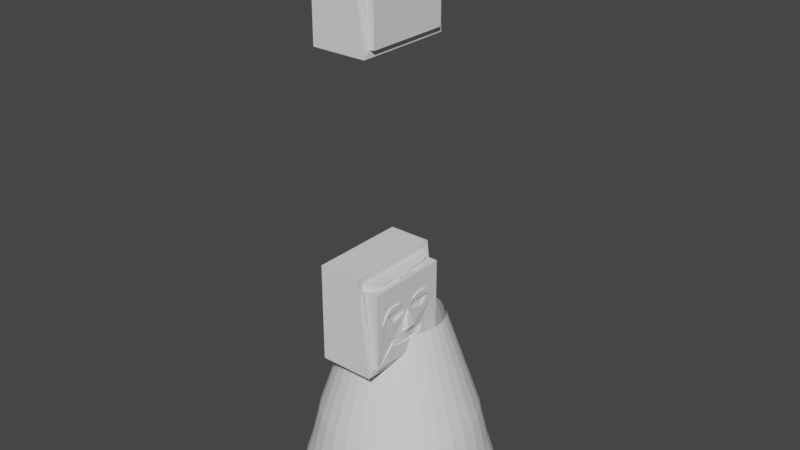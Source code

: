 # Source: babushka.blend  (saved by Blender 2.91.10; exported with 4.5.12 LTS)
import bpy
from mathutils import Matrix  # noqa: F401  (used for matrix-valued properties, if any)

bpy.ops.wm.read_factory_settings(use_empty=True)
scene = bpy.context.scene
scene.name = 'Scene'

# ---- collections
col_collection = bpy.data.collections.new('Collection'); scene.collection.children.link(col_collection)

# ---- world
world_world = bpy.data.worlds.new('World'); scene.world = world_world
world_world.use_nodes = True; world_world.node_tree.nodes.clear()
_N = world_world.node_tree.nodes; _L = world_world.node_tree.links
n0 = _N.new('ShaderNodeOutputWorld'); n0.name = 'World Output'; n0.location = (300, 300)
n1 = _N.new('ShaderNodeBackground'); n1.name = 'Background'; n1.location = (10, 300)
n1.inputs[0].default_value = (0.05088, 0.05088, 0.05088, 1.0)
_L.new(n1.outputs[0], n0.inputs[0])
n0.is_active_output = True
world_world.color = (0.05088, 0.05088, 0.05088)
world_world.use_sun_shadow = False
world_world.sun_shadow_jitter_overblur = 0.0

# ---- meshes
me_cone = bpy.data.meshes.new('Cone')
me_cone.from_pydata([(1.574e-08, 0.8347, -1.041), (0.1628, 0.8186, -1.041), (0.3194, 0.7712, -1.041), (0.4637, 0.694, -1.041), (0.5902, 0.5902, -1.041), (0.694, 0.4637, -1.041), (0.7712, 0.3194, -1.041), (0.8186, 0.1628, -1.041), (0.8347, 1.197e-07, -1.041), (0.8186, -0.1628, -1.041), (0.7712, -0.3194, -1.041), (0.694, -0.4637, -1.041), (0.5902, -0.5902, -1.041), (0.4637, -0.694, -1.041), (0.3194, -0.7712, -1.041), (0.1628, -0.8186, -1.041), (-2.562e-07, -0.8347, -1.041), (-0.1628, -0.8186, -1.041), (-0.3194, -0.7712, -1.041), (-0.4637, -0.694, -1.041), (-0.5902, -0.5902, -1.041), (-0.694, -0.4637, -1.041), (-0.7712, -0.3194, -1.041), (-0.8186, -0.1628, -1.041), (-0.8347, 8.626e-07, -1.041), (-0.8186, 0.1628, -1.041), (-0.7712, 0.3194, -1.041), (-0.694, 0.4637, -1.041), (-0.5902, 0.5902, -1.041), (-0.4637, 0.694, -1.041), (-0.3194, 0.7712, -1.041), (-0.1628, 0.8186, -1.041), (2.447e-08, 0.8829, -1.254), (0.1722, 0.8659, -1.254), (0.3379, 0.8157, -1.254), (0.4905, 0.7341, -1.254), (0.6243, 0.6243, -1.254), (0.7341, 0.4905, -1.254), (0.8157, 0.3379, -1.254), (0.8659, 0.1722, -1.254), (0.8829, 1.062e-07, -1.254), (0.8659, -0.1722, -1.254), (0.8157, -0.3379, -1.254), (0.7341, -0.4905, -1.254), (0.6243, -0.6243, -1.254), (0.4905, -0.7341, -1.254), (0.3379, -0.8157, -1.254), (0.1722, -0.8659, -1.254), (-2.632e-07, -0.8829, -1.254), (-0.1722, -0.8659, -1.254), (-0.3379, -0.8157, -1.254), (-0.4905, -0.7341, -1.254), (-0.6243, -0.6243, -1.254), (-0.7341, -0.4905, -1.254), (-0.8157, -0.3379, -1.254), (-0.8659, -0.1722, -1.254), (-0.8829, 8.921e-07, -1.254), (-0.8659, 0.1722, -1.254), (-0.8157, 0.3379, -1.254), (-0.7341, 0.4905, -1.254), (-0.6243, 0.6243, -1.254), (-0.4905, 0.7341, -1.254), (-0.3379, 0.8157, -1.254), (-0.1722, 0.8659, -1.254), (3.564e-08, 0.9301, -1.457), (0.1814, 0.9122, -1.457), (0.3559, 0.8593, -1.457), (0.5167, 0.7733, -1.457), (0.6577, 0.6577, -1.457), (0.7733, 0.5167, -1.457), (0.8593, 0.3559, -1.457), (0.9122, 0.1814, -1.457), (0.9301, 9.424e-08, -1.457), (0.9122, -0.1814, -1.457), (0.8593, -0.3559, -1.457), (0.7733, -0.5167, -1.457), (0.6577, -0.6577, -1.457), (0.5167, -0.7733, -1.457), (0.3559, -0.8593, -1.457), (0.1814, -0.9122, -1.457), (-2.674e-07, -0.9301, -1.457), (-0.1814, -0.9122, -1.457), (-0.3559, -0.8593, -1.457), (-0.5167, -0.7733, -1.457), (-0.6577, -0.6577, -1.457), (-0.7733, -0.5167, -1.457), (-0.8593, -0.3559, -1.457), (-0.9122, -0.1814, -1.457), (-0.9301, 9.221e-07, -1.457), (-0.9122, 0.1815, -1.457), (-0.8593, 0.3559, -1.457), (-0.7733, 0.5167, -1.457), (-0.6577, 0.6577, -1.457), (-0.5167, 0.7733, -1.457), (-0.3559, 0.8593, -1.457), (-0.1814, 0.9122, -1.457), (3.536e-08, 1.002, -1.696), (0.1956, 0.9832, -1.696), (0.3836, 0.9261, -1.696), (0.5569, 0.8335, -1.696), (0.7088, 0.7088, -1.696), (0.8335, 0.5569, -1.696), (0.9261, 0.3836, -1.696), (0.9832, 0.1956, -1.696), (1.002, 6.893e-08, -1.696), (0.9832, -0.1956, -1.696), (0.9261, -0.3836, -1.696), (0.8335, -0.5569, -1.696), (0.7088, -0.7088, -1.696), (0.5569, -0.8335, -1.696), (0.3836, -0.9261, -1.696), (0.1956, -0.9832, -1.696), (-2.913e-07, -1.002, -1.696), (-0.1956, -0.9832, -1.696), (-0.3836, -0.9261, -1.696), (-0.5569, -0.8335, -1.696), (-0.7088, -0.7088, -1.696), (-0.8335, -0.5569, -1.696), (-0.9261, -0.3836, -1.696), (-0.9832, -0.1956, -1.696), (-1.002, 9.612e-07, -1.696), (-0.9832, 0.1956, -1.696), (-0.9261, 0.3836, -1.696), (-0.8335, 0.5569, -1.696), (-0.7088, 0.7088, -1.696), (-0.5569, 0.8335, -1.696), (-0.3836, 0.9261, -1.696), (-0.1956, 0.9832, -1.696), (5.005e-08, 0.9383, -1.768), (0.183, 0.9202, -1.768), (0.3591, 0.8669, -1.768), (0.5213, 0.7801, -1.768), (0.6635, 0.6635, -1.768), (0.7801, 0.5213, -1.768), (0.8669, 0.3591, -1.768), (0.9202, 0.183, -1.768), (0.9383, 8.549e-08, -1.768), (0.9202, -0.183, -1.768), (0.8669, -0.3591, -1.768), (0.7801, -0.5213, -1.768), (0.6635, -0.6635, -1.768), (0.5213, -0.7801, -1.768), (0.3591, -0.8669, -1.768), (0.183, -0.9202, -1.768), (-2.557e-07, -0.9383, -1.768), (-0.183, -0.9202, -1.768), (-0.3591, -0.8669, -1.768), (-0.5213, -0.7801, -1.768), (-0.6635, -0.6635, -1.768), (-0.7801, -0.5213, -1.768), (-0.8669, -0.3591, -1.768), (-0.9202, -0.183, -1.768), (-0.9383, 9.207e-07, -1.768), (-0.9202, 0.183, -1.768), (-0.8669, 0.3591, -1.768), (-0.7801, 0.5213, -1.768), (-0.6635, 0.6635, -1.768), (-0.5213, 0.7801, -1.768), (-0.3591, 0.8669, -1.768), (-0.183, 0.9202, -1.768), (4.905e-08, 0.8107, -1.859), (0.1582, 0.7951, -1.859), (0.3102, 0.749, -1.859), (0.4504, 0.6741, -1.859), (0.5732, 0.5732, -1.859), (0.6741, 0.4504, -1.859), (0.749, 0.3102, -1.859), (0.7951, 0.1582, -1.859), (0.8107, 1.184e-07, -1.859), (0.7951, -0.1582, -1.859), (0.749, -0.3102, -1.859), (0.6741, -0.4504, -1.859), (0.5732, -0.5732, -1.859), (0.4504, -0.6741, -1.859), (0.3102, -0.749, -1.859), (0.1582, -0.7951, -1.859), (-2.151e-07, -0.8107, -1.859), (-0.1582, -0.7951, -1.859), (-0.3102, -0.749, -1.859), (-0.4504, -0.6741, -1.859), (-0.5732, -0.5732, -1.859), (-0.6741, -0.4504, -1.859), (-0.749, -0.3102, -1.859), (-0.7951, -0.1582, -1.859), (-0.8107, 8.4e-07, -1.859), (-0.7951, 0.1582, -1.859), (-0.749, 0.3102, -1.859), (-0.6741, 0.4504, -1.859), (-0.5732, 0.5732, -1.859), (-0.4504, 0.6741, -1.859), (-0.3102, 0.749, -1.859), (-0.1582, 0.7951, -1.859), (5.231e-08, 0.6134, -1.91), (0.1197, 0.6016, -1.91), (0.2347, 0.5667, -1.91), (0.3408, 0.51, -1.91), (0.4337, 0.4337, -1.91), (0.51, 0.3408, -1.91), (0.5667, 0.2347, -1.91), (0.6016, 0.1197, -1.91), (0.6134, 1.694e-07, -1.91), (0.6016, -0.1197, -1.91), (0.5667, -0.2347, -1.91), (0.51, -0.3408, -1.91), (0.4337, -0.4337, -1.91), (0.3408, -0.51, -1.91), (0.2347, -0.5667, -1.91), (0.1197, -0.6016, -1.91), (-1.475e-07, -0.6134, -1.91), (-0.1197, -0.6016, -1.91), (-0.2347, -0.5667, -1.91), (-0.3408, -0.51, -1.91), (-0.4337, -0.4337, -1.91), (-0.51, -0.3408, -1.91), (-0.5667, -0.2347, -1.91), (-0.6016, -0.1197, -1.91), (-0.6134, 7.154e-07, -1.91), (-0.6016, 0.1197, -1.91), (-0.5667, 0.2347, -1.91), (-0.51, 0.3408, -1.91), (-0.4337, 0.4337, -1.91), (-0.3408, 0.51, -1.91), (-0.2347, 0.5667, -1.91), (-0.1197, 0.6016, -1.91), (0.1729, -0.4173, 0.09655), (0.38, -0.2539, 0.08598), (0.4586, 3.462e-08, 0.0829), (0.3844, 0.2568, 0.07538), (0.1769, 0.4271, 0.07538), (0.08813, -0.443, 0.09655), (0.3231, -0.3231, 0.08605), (0.4482, -0.08916, 0.08596), (0.4253, 0.1762, 0.07939), (0.2568, 0.3844, 0.07538), (0.0, 0.4623, 0.07538), (-1.472e-07, -0.4517, 0.09655), (0.2528, -0.3783, 0.09007), (0.4222, -0.1749, 0.08597), (0.45, 0.0895, 0.08246), (0.3269, 0.3269, 0.07538), (0.09019, 0.4534, 0.07538), (-0.3282, -0.3282, 0.07164), (-0.08834, -0.4441, 0.09439), (-0.1776, 0.4288, 0.07185), (-0.3844, 0.2569, 0.07534), (-0.4605, 4.447e-07, 0.07891), (-0.3873, -0.2588, 0.06832), (-0.1745, -0.4213, 0.08792), (-0.09054, 0.4552, 0.07185), (-0.3271, 0.3271, 0.07471), (-0.4517, 0.08985, 0.07889), (-0.4303, -0.1782, 0.06851), (-0.256, -0.3831, 0.0786), (0.0, 0.4641, 0.07185), (-0.2578, 0.3859, 0.07185), (-0.4256, 0.1763, 0.0786), (-0.4533, -0.09017, 0.07559)], [], [(0, 253, 234, 240, 1), (1, 240, 228, 2), (2, 228, 233, 3), (3, 233, 239, 4), (4, 239, 227, 5), (5, 227, 232, 6), (6, 232, 238, 7), (7, 238, 226, 8), (8, 226, 231, 9), (9, 231, 237, 10), (10, 237, 225, 11), (11, 225, 230, 12), (12, 230, 236, 13), (13, 236, 224, 14), (14, 224, 229, 15), (15, 229, 235, 16), (16, 235, 242, 17), (17, 242, 247, 18), (18, 247, 252, 19), (19, 252, 241, 20), (20, 241, 246, 21), (21, 246, 251, 22), (22, 251, 256, 23), (23, 256, 245, 24), (24, 245, 250, 25), (25, 250, 255, 26), (26, 255, 244, 27), (27, 244, 249, 28), (28, 249, 254, 29), (29, 254, 243, 30), (28, 29, 61, 60), (30, 243, 248, 31), (31, 248, 253, 0), (52, 53, 85, 84), (8, 9, 41, 40), (15, 16, 48, 47), (22, 23, 55, 54), (2, 3, 35, 34), (29, 30, 62, 61), (9, 10, 42, 41), (16, 17, 49, 48), (23, 24, 56, 55), (3, 4, 36, 35), (30, 31, 63, 62), (10, 11, 43, 42), (17, 18, 50, 49), (24, 25, 57, 56), (4, 5, 37, 36), (31, 0, 32, 63), (11, 12, 44, 43), (18, 19, 51, 50), (25, 26, 58, 57), (5, 6, 38, 37), (12, 13, 45, 44), (19, 20, 52, 51), (26, 27, 59, 58), (6, 7, 39, 38), (0, 1, 33, 32), (13, 14, 46, 45), (20, 21, 53, 52), (27, 28, 60, 59), (7, 8, 40, 39), (14, 15, 47, 46), (21, 22, 54, 53), (1, 2, 34, 33), (87, 88, 120, 119), (39, 40, 72, 71), (53, 54, 86, 85), (40, 41, 73, 72), (54, 55, 87, 86), (41, 42, 74, 73), (55, 56, 88, 87), (42, 43, 75, 74), (56, 57, 89, 88), (43, 44, 76, 75), (57, 58, 90, 89), (44, 45, 77, 76), (58, 59, 91, 90), (45, 46, 78, 77), (32, 33, 65, 64), (59, 60, 92, 91), (46, 47, 79, 78), (33, 34, 66, 65), (60, 61, 93, 92), (47, 48, 80, 79), (34, 35, 67, 66), (61, 62, 94, 93), (48, 49, 81, 80), (35, 36, 68, 67), (62, 63, 95, 94), (49, 50, 82, 81), (36, 37, 69, 68), (63, 32, 64, 95), (50, 51, 83, 82), (37, 38, 70, 69), (51, 52, 84, 83), (38, 39, 71, 70), (122, 123, 155, 154), (74, 75, 107, 106), (88, 89, 121, 120), (75, 76, 108, 107), (89, 90, 122, 121), (76, 77, 109, 108), (90, 91, 123, 122), (77, 78, 110, 109), (64, 65, 97, 96), (91, 92, 124, 123), (78, 79, 111, 110), (65, 66, 98, 97), (92, 93, 125, 124), (79, 80, 112, 111), (66, 67, 99, 98), (93, 94, 126, 125), (80, 81, 113, 112), (67, 68, 100, 99), (94, 95, 127, 126), (81, 82, 114, 113), (68, 69, 101, 100), (95, 64, 96, 127), (82, 83, 115, 114), (69, 70, 102, 101), (83, 84, 116, 115), (70, 71, 103, 102), (84, 85, 117, 116), (71, 72, 104, 103), (85, 86, 118, 117), (72, 73, 105, 104), (86, 87, 119, 118), (73, 74, 106, 105), (130, 131, 163, 162), (109, 110, 142, 141), (96, 97, 129, 128), (123, 124, 156, 155), (110, 111, 143, 142), (97, 98, 130, 129), (124, 125, 157, 156), (111, 112, 144, 143), (98, 99, 131, 130), (125, 126, 158, 157), (112, 113, 145, 144), (99, 100, 132, 131), (126, 127, 159, 158), (113, 114, 146, 145), (100, 101, 133, 132), (127, 96, 128, 159), (114, 115, 147, 146), (101, 102, 134, 133), (115, 116, 148, 147), (102, 103, 135, 134), (116, 117, 149, 148), (103, 104, 136, 135), (117, 118, 150, 149), (104, 105, 137, 136), (118, 119, 151, 150), (105, 106, 138, 137), (119, 120, 152, 151), (106, 107, 139, 138), (120, 121, 153, 152), (107, 108, 140, 139), (121, 122, 154, 153), (108, 109, 141, 140), (165, 166, 198, 197), (157, 158, 190, 189), (144, 145, 177, 176), (131, 132, 164, 163), (158, 159, 191, 190), (145, 146, 178, 177), (132, 133, 165, 164), (159, 128, 160, 191), (146, 147, 179, 178), (133, 134, 166, 165), (147, 148, 180, 179), (134, 135, 167, 166), (148, 149, 181, 180), (135, 136, 168, 167), (149, 150, 182, 181), (136, 137, 169, 168), (150, 151, 183, 182), (137, 138, 170, 169), (151, 152, 184, 183), (138, 139, 171, 170), (152, 153, 185, 184), (139, 140, 172, 171), (153, 154, 186, 185), (140, 141, 173, 172), (154, 155, 187, 186), (141, 142, 174, 173), (128, 129, 161, 160), (155, 156, 188, 187), (142, 143, 175, 174), (129, 130, 162, 161), (156, 157, 189, 188), (143, 144, 176, 175), (192, 193, 194, 195, 196, 197, 198, 199, 200, 201, 202, 203, 204, 205, 206, 207, 208, 209, 210, 211, 212, 213, 214, 215, 216, 217, 218, 219, 220, 221, 222, 223), (179, 180, 212, 211), (166, 167, 199, 198), (180, 181, 213, 212), (167, 168, 200, 199), (181, 182, 214, 213), (168, 169, 201, 200), (182, 183, 215, 214), (169, 170, 202, 201), (183, 184, 216, 215), (170, 171, 203, 202), (184, 185, 217, 216), (171, 172, 204, 203), (185, 186, 218, 217), (172, 173, 205, 204), (186, 187, 219, 218), (173, 174, 206, 205), (160, 161, 193, 192), (187, 188, 220, 219), (174, 175, 207, 206), (161, 162, 194, 193), (188, 189, 221, 220), (175, 176, 208, 207), (162, 163, 195, 194), (189, 190, 222, 221), (176, 177, 209, 208), (163, 164, 196, 195), (190, 191, 223, 222), (177, 178, 210, 209), (164, 165, 197, 196), (191, 160, 192, 223), (178, 179, 211, 210)])
_uv = me_cone.uv_layers.new(name='UVMap')
_uv.uv.foreach_set('vector', [0.25, 0.49, 0.25, 0.3614, 0.25, 0.361, 0.2716, 0.3588, 0.2968, 0.4854, 0.2968, 0.4854, 0.2716, 0.3588, 0.2925, 0.3525, 0.3418, 0.4717, 0.3418, 0.4717, 0.2925, 0.3525, 0.3116, 0.3423, 0.3833, 0.4496, 0.3833, 0.4496, 0.3116, 0.3423, 0.3285, 0.3285, 0.4197, 0.4197, 0.4197, 0.4197, 0.3285, 0.3285, 0.3423, 0.3116, 0.4496, 0.3833, 0.4496, 0.3833, 0.3423, 0.3116, 0.3521, 0.2923, 0.4717, 0.3418, 0.4717, 0.3418, 0.3521, 0.2923, 0.358, 0.2715, 0.4854, 0.2968, 0.4854, 0.2968, 0.358, 0.2715, 0.3601, 0.25, 0.49, 0.25, 0.49, 0.25, 0.3601, 0.25, 0.3576, 0.2286, 0.4854, 0.2032, 0.4854, 0.2032, 0.3576, 0.2286, 0.3513, 0.208, 0.4717, 0.1582, 0.4717, 0.1582, 0.3513, 0.208, 0.3412, 0.1891, 0.4496, 0.1167, 0.4496, 0.1167, 0.3412, 0.1891, 0.3276, 0.1724, 0.4197, 0.08029, 0.4197, 0.08029, 0.3276, 0.1724, 0.3107, 0.1592, 0.3833, 0.05045, 0.3833, 0.05045, 0.3107, 0.1592, 0.2915, 0.1498, 0.3418, 0.02827, 0.3418, 0.02827, 0.2915, 0.1498, 0.2712, 0.1437, 0.2968, 0.01461, 0.2968, 0.01461, 0.2712, 0.1437, 0.25, 0.1416, 0.25, 0.01, 0.25, 0.01, 0.25, 0.1416, 0.2288, 0.1434, 0.2032, 0.01461, 0.2032, 0.01461, 0.2288, 0.1434, 0.2081, 0.1489, 0.1582, 0.02827, 0.1582, 0.02827, 0.2081, 0.1489, 0.1886, 0.1581, 0.1167, 0.05045, 0.1167, 0.05045, 0.1886, 0.1581, 0.1712, 0.1712, 0.08029, 0.08029, 0.08029, 0.08029, 0.1712, 0.1712, 0.157, 0.1879, 0.05045, 0.1167, 0.05045, 0.1167, 0.157, 0.1879, 0.1467, 0.2072, 0.02827, 0.1582, 0.02827, 0.1582, 0.1467, 0.2072, 0.1412, 0.2284, 0.01461, 0.2032, 0.01461, 0.2032, 0.1412, 0.2284, 0.1395, 0.25, 0.01, 0.25, 0.01, 0.25, 0.1395, 0.25, 0.1416, 0.2716, 0.01461, 0.2968, 0.01461, 0.2968, 0.1416, 0.2716, 0.1478, 0.2923, 0.02827, 0.3418, 0.02827, 0.3418, 0.1478, 0.2923, 0.1577, 0.3116, 0.05045, 0.3833, 0.05045, 0.3833, 0.1577, 0.3116, 0.1715, 0.3285, 0.08029, 0.4197, 0.08029, 0.4197, 0.1715, 0.3285, 0.1881, 0.3426, 0.1167, 0.4496, 0.1167, 0.4496, 0.1881, 0.3426, 0.2074, 0.3529, 0.1582, 0.4717, 0.08029, 0.4197, 0.1167, 0.4496, 0.1167, 0.4496, 0.08029, 0.4197, 0.1582, 0.4717, 0.2074, 0.3529, 0.2283, 0.3592, 0.2032, 0.4854, 0.2032, 0.4854, 0.2283, 0.3592, 0.25, 0.3614, 0.25, 0.49, 0.08029, 0.08029, 0.05045, 0.1167, 0.05045, 0.1167, 0.08029, 0.08029, 0.49, 0.25, 0.4854, 0.2032, 0.4854, 0.2032, 0.49, 0.25, 0.2968, 0.01461, 0.25, 0.01, 0.25, 0.01, 0.2968, 0.01461, 0.02827, 0.1582, 0.01461, 0.2032, 0.01461, 0.2032, 0.02827, 0.1582, 0.3418, 0.4717, 0.3833, 0.4496, 0.3833, 0.4496, 0.3418, 0.4717, 0.1167, 0.4496, 0.1582, 0.4717, 0.1582, 0.4717, 0.1167, 0.4496, 0.4854, 0.2032, 0.4717, 0.1582, 0.4717, 0.1582, 0.4854, 0.2032, 0.25, 0.01, 0.2032, 0.01461, 0.2032, 0.01461, 0.25, 0.01, 0.01461, 0.2032, 0.01, 0.25, 0.01, 0.25, 0.01461, 0.2032, 0.3833, 0.4496, 0.4197, 0.4197, 0.4197, 0.4197, 0.3833, 0.4496, 0.1582, 0.4717, 0.2032, 0.4854, 0.2032, 0.4854, 0.1582, 0.4717, 0.4717, 0.1582, 0.4496, 0.1167, 0.4496, 0.1167, 0.4717, 0.1582, 0.2032, 0.01461, 0.1582, 0.02827, 0.1582, 0.02827, 0.2032, 0.01461, 0.01, 0.25, 0.01461, 0.2968, 0.01461, 0.2968, 0.01, 0.25, 0.4197, 0.4197, 0.4496, 0.3833, 0.4496, 0.3833, 0.4197, 0.4197, 0.2032, 0.4854, 0.25, 0.49, 0.25, 0.49, 0.2032, 0.4854, 0.4496, 0.1167, 0.4197, 0.08029, 0.4197, 0.08029, 0.4496, 0.1167, 0.1582, 0.02827, 0.1167, 0.05045, 0.1167, 0.05045, 0.1582, 0.02827, 0.01461, 0.2968, 0.02827, 0.3418, 0.02827, 0.3418, 0.01461, 0.2968, 0.4496, 0.3833, 0.4717, 0.3418, 0.4717, 0.3418, 0.4496, 0.3833, 0.4197, 0.08029, 0.3833, 0.05045, 0.3833, 0.05045, 0.4197, 0.08029, 0.1167, 0.05045, 0.08029, 0.08029, 0.08029, 0.08029, 0.1167, 0.05045, 0.02827, 0.3418, 0.05045, 0.3833, 0.05045, 0.3833, 0.02827, 0.3418, 0.4717, 0.3418, 0.4854, 0.2968, 0.4854, 0.2968, 0.4717, 0.3418, 0.25, 0.49, 0.2968, 0.4854, 0.2968, 0.4854, 0.25, 0.49, 0.3833, 0.05045, 0.3418, 0.02827, 0.3418, 0.02827, 0.3833, 0.05045, 0.08029, 0.08029, 0.05045, 0.1167, 0.05045, 0.1167, 0.08029, 0.08029, 0.05045, 0.3833, 0.08029, 0.4197, 0.08029, 0.4197, 0.05045, 0.3833, 0.4854, 0.2968, 0.49, 0.25, 0.49, 0.25, 0.4854, 0.2968, 0.3418, 0.02827, 0.2968, 0.01461, 0.2968, 0.01461, 0.3418, 0.02827, 0.05045, 0.1167, 0.02827, 0.1582, 0.02827, 0.1582, 0.05045, 0.1167, 0.2968, 0.4854, 0.3418, 0.4717, 0.3418, 0.4717, 0.2968, 0.4854, 0.01461, 0.2032, 0.01, 0.25, 0.01, 0.25, 0.01461, 0.2032, 0.4854, 0.2968, 0.49, 0.25, 0.49, 0.25, 0.4854, 0.2968, 0.05045, 0.1167, 0.02827, 0.1582, 0.02827, 0.1582, 0.05045, 0.1167, 0.49, 0.25, 0.4854, 0.2032, 0.4854, 0.2032, 0.49, 0.25, 0.02827, 0.1582, 0.01461, 0.2032, 0.01461, 0.2032, 0.02827, 0.1582, 0.4854, 0.2032, 0.4717, 0.1582, 0.4717, 0.1582, 0.4854, 0.2032, 0.01461, 0.2032, 0.01, 0.25, 0.01, 0.25, 0.01461, 0.2032, 0.4717, 0.1582, 0.4496, 0.1167, 0.4496, 0.1167, 0.4717, 0.1582, 0.01, 0.25, 0.01461, 0.2968, 0.01461, 0.2968, 0.01, 0.25, 0.4496, 0.1167, 0.4197, 0.08029, 0.4197, 0.08029, 0.4496, 0.1167, 0.01461, 0.2968, 0.02827, 0.3418, 0.02827, 0.3418, 0.01461, 0.2968, 0.4197, 0.08029, 0.3833, 0.05045, 0.3833, 0.05045, 0.4197, 0.08029, 0.02827, 0.3418, 0.05045, 0.3833, 0.05045, 0.3833, 0.02827, 0.3418, 0.3833, 0.05045, 0.3418, 0.02827, 0.3418, 0.02827, 0.3833, 0.05045, 0.25, 0.49, 0.2968, 0.4854, 0.2968, 0.4854, 0.25, 0.49, 0.05045, 0.3833, 0.08029, 0.4197, 0.08029, 0.4197, 0.05045, 0.3833, 0.3418, 0.02827, 0.2968, 0.01461, 0.2968, 0.01461, 0.3418, 0.02827, 0.2968, 0.4854, 0.3418, 0.4717, 0.3418, 0.4717, 0.2968, 0.4854, 0.08029, 0.4197, 0.1167, 0.4496, 0.1167, 0.4496, 0.08029, 0.4197, 0.2968, 0.01461, 0.25, 0.01, 0.25, 0.01, 0.2968, 0.01461, 0.3418, 0.4717, 0.3833, 0.4496, 0.3833, 0.4496, 0.3418, 0.4717, 0.1167, 0.4496, 0.1582, 0.4717, 0.1582, 0.4717, 0.1167, 0.4496, 0.25, 0.01, 0.2032, 0.01461, 0.2032, 0.01461, 0.25, 0.01, 0.3833, 0.4496, 0.4197, 0.4197, 0.4197, 0.4197, 0.3833, 0.4496, 0.1582, 0.4717, 0.2032, 0.4854, 0.2032, 0.4854, 0.1582, 0.4717, 0.2032, 0.01461, 0.1582, 0.02827, 0.1582, 0.02827, 0.2032, 0.01461, 0.4197, 0.4197, 0.4496, 0.3833, 0.4496, 0.3833, 0.4197, 0.4197, 0.2032, 0.4854, 0.25, 0.49, 0.25, 0.49, 0.2032, 0.4854, 0.1582, 0.02827, 0.1167, 0.05045, 0.1167, 0.05045, 0.1582, 0.02827, 0.4496, 0.3833, 0.4717, 0.3418, 0.4717, 0.3418, 0.4496, 0.3833, 0.1167, 0.05045, 0.08029, 0.08029, 0.08029, 0.08029, 0.1167, 0.05045, 0.4717, 0.3418, 0.4854, 0.2968, 0.4854, 0.2968, 0.4717, 0.3418, 0.02827, 0.3418, 0.05045, 0.3833, 0.05045, 0.3833, 0.02827, 0.3418, 0.4717, 0.1582, 0.4496, 0.1167, 0.4496, 0.1167, 0.4717, 0.1582, 0.01, 0.25, 0.01461, 0.2968, 0.01461, 0.2968, 0.01, 0.25, 0.4496, 0.1167, 0.4197, 0.08029, 0.4197, 0.08029, 0.4496, 0.1167, 0.01461, 0.2968, 0.02827, 0.3418, 0.02827, 0.3418, 0.01461, 0.2968, 0.4197, 0.08029, 0.3833, 0.05045, 0.3833, 0.05045, 0.4197, 0.08029, 0.02827, 0.3418, 0.05045, 0.3833, 0.05045, 0.3833, 0.02827, 0.3418, 0.3833, 0.05045, 0.3418, 0.02827, 0.3418, 0.02827, 0.3833, 0.05045, 0.25, 0.49, 0.2968, 0.4854, 0.2968, 0.4854, 0.25, 0.49, 0.05045, 0.3833, 0.08029, 0.4197, 0.08029, 0.4197, 0.05045, 0.3833, 0.3418, 0.02827, 0.2968, 0.01461, 0.2968, 0.01461, 0.3418, 0.02827, 0.2968, 0.4854, 0.3418, 0.4717, 0.3418, 0.4717, 0.2968, 0.4854, 0.08029, 0.4197, 0.1167, 0.4496, 0.1167, 0.4496, 0.08029, 0.4197, 0.2968, 0.01461, 0.25, 0.01, 0.25, 0.01, 0.2968, 0.01461, 0.3418, 0.4717, 0.3833, 0.4496, 0.3833, 0.4496, 0.3418, 0.4717, 0.1167, 0.4496, 0.1582, 0.4717, 0.1582, 0.4717, 0.1167, 0.4496, 0.25, 0.01, 0.2032, 0.01461, 0.2032, 0.01461, 0.25, 0.01, 0.3833, 0.4496, 0.4197, 0.4197, 0.4197, 0.4197, 0.3833, 0.4496, 0.1582, 0.4717, 0.2032, 0.4854, 0.2032, 0.4854, 0.1582, 0.4717, 0.2032, 0.01461, 0.1582, 0.02827, 0.1582, 0.02827, 0.2032, 0.01461, 0.4197, 0.4197, 0.4496, 0.3833, 0.4496, 0.3833, 0.4197, 0.4197, 0.2032, 0.4854, 0.25, 0.49, 0.25, 0.49, 0.2032, 0.4854, 0.1582, 0.02827, 0.1167, 0.05045, 0.1167, 0.05045, 0.1582, 0.02827, 0.4496, 0.3833, 0.4717, 0.3418, 0.4717, 0.3418, 0.4496, 0.3833, 0.1167, 0.05045, 0.08029, 0.08029, 0.08029, 0.08029, 0.1167, 0.05045, 0.4717, 0.3418, 0.4854, 0.2968, 0.4854, 0.2968, 0.4717, 0.3418, 0.08029, 0.08029, 0.05045, 0.1167, 0.05045, 0.1167, 0.08029, 0.08029, 0.4854, 0.2968, 0.49, 0.25, 0.49, 0.25, 0.4854, 0.2968, 0.05045, 0.1167, 0.02827, 0.1582, 0.02827, 0.1582, 0.05045, 0.1167, 0.49, 0.25, 0.4854, 0.2032, 0.4854, 0.2032, 0.49, 0.25, 0.02827, 0.1582, 0.01461, 0.2032, 0.01461, 0.2032, 0.02827, 0.1582, 0.4854, 0.2032, 0.4717, 0.1582, 0.4717, 0.1582, 0.4854, 0.2032, 0.3418, 0.4717, 0.3833, 0.4496, 0.3833, 0.4496, 0.3418, 0.4717, 0.3833, 0.05045, 0.3418, 0.02827, 0.3418, 0.02827, 0.3833, 0.05045, 0.25, 0.49, 0.2968, 0.4854, 0.2968, 0.4854, 0.25, 0.49, 0.05045, 0.3833, 0.08029, 0.4197, 0.08029, 0.4197, 0.05045, 0.3833, 0.3418, 0.02827, 0.2968, 0.01461, 0.2968, 0.01461, 0.3418, 0.02827, 0.2968, 0.4854, 0.3418, 0.4717, 0.3418, 0.4717, 0.2968, 0.4854, 0.08029, 0.4197, 0.1167, 0.4496, 0.1167, 0.4496, 0.08029, 0.4197, 0.2968, 0.01461, 0.25, 0.01, 0.25, 0.01, 0.2968, 0.01461, 0.3418, 0.4717, 0.3833, 0.4496, 0.3833, 0.4496, 0.3418, 0.4717, 0.1167, 0.4496, 0.1582, 0.4717, 0.1582, 0.4717, 0.1167, 0.4496, 0.25, 0.01, 0.2032, 0.01461, 0.2032, 0.01461, 0.25, 0.01, 0.3833, 0.4496, 0.4197, 0.4197, 0.4197, 0.4197, 0.3833, 0.4496, 0.1582, 0.4717, 0.2032, 0.4854, 0.2032, 0.4854, 0.1582, 0.4717, 0.2032, 0.01461, 0.1582, 0.02827, 0.1582, 0.02827, 0.2032, 0.01461, 0.4197, 0.4197, 0.4496, 0.3833, 0.4496, 0.3833, 0.4197, 0.4197, 0.2032, 0.4854, 0.25, 0.49, 0.25, 0.49, 0.2032, 0.4854, 0.1582, 0.02827, 0.1167, 0.05045, 0.1167, 0.05045, 0.1582, 0.02827, 0.4496, 0.3833, 0.4717, 0.3418, 0.4717, 0.3418, 0.4496, 0.3833, 0.1167, 0.05045, 0.08029, 0.08029, 0.08029, 0.08029, 0.1167, 0.05045, 0.4717, 0.3418, 0.4854, 0.2968, 0.4854, 0.2968, 0.4717, 0.3418, 0.08029, 0.08029, 0.05045, 0.1167, 0.05045, 0.1167, 0.08029, 0.08029, 0.4854, 0.2968, 0.49, 0.25, 0.49, 0.25, 0.4854, 0.2968, 0.05045, 0.1167, 0.02827, 0.1582, 0.02827, 0.1582, 0.05045, 0.1167, 0.49, 0.25, 0.4854, 0.2032, 0.4854, 0.2032, 0.49, 0.25, 0.02827, 0.1582, 0.01461, 0.2032, 0.01461, 0.2032, 0.02827, 0.1582, 0.4854, 0.2032, 0.4717, 0.1582, 0.4717, 0.1582, 0.4854, 0.2032, 0.01461, 0.2032, 0.01, 0.25, 0.01, 0.25, 0.01461, 0.2032, 0.4717, 0.1582, 0.4496, 0.1167, 0.4496, 0.1167, 0.4717, 0.1582, 0.01, 0.25, 0.01461, 0.2968, 0.01461, 0.2968, 0.01, 0.25, 0.4496, 0.1167, 0.4197, 0.08029, 0.4197, 0.08029, 0.4496, 0.1167, 0.01461, 0.2968, 0.02827, 0.3418, 0.02827, 0.3418, 0.01461, 0.2968, 0.4197, 0.08029, 0.3833, 0.05045, 0.3833, 0.05045, 0.4197, 0.08029, 0.4496, 0.3833, 0.4717, 0.3418, 0.4717, 0.3418, 0.4496, 0.3833, 0.1167, 0.4496, 0.1582, 0.4717, 0.1582, 0.4717, 0.1167, 0.4496, 0.25, 0.01, 0.2032, 0.01461, 0.2032, 0.01461, 0.25, 0.01, 0.3833, 0.4496, 0.4197, 0.4197, 0.4197, 0.4197, 0.3833, 0.4496, 0.1582, 0.4717, 0.2032, 0.4854, 0.2032, 0.4854, 0.1582, 0.4717, 0.2032, 0.01461, 0.1582, 0.02827, 0.1582, 0.02827, 0.2032, 0.01461, 0.4197, 0.4197, 0.4496, 0.3833, 0.4496, 0.3833, 0.4197, 0.4197, 0.2032, 0.4854, 0.25, 0.49, 0.25, 0.49, 0.2032, 0.4854, 0.1582, 0.02827, 0.1167, 0.05045, 0.1167, 0.05045, 0.1582, 0.02827, 0.4496, 0.3833, 0.4717, 0.3418, 0.4717, 0.3418, 0.4496, 0.3833, 0.1167, 0.05045, 0.08029, 0.08029, 0.08029, 0.08029, 0.1167, 0.05045, 0.4717, 0.3418, 0.4854, 0.2968, 0.4854, 0.2968, 0.4717, 0.3418, 0.08029, 0.08029, 0.05045, 0.1167, 0.05045, 0.1167, 0.08029, 0.08029, 0.4854, 0.2968, 0.49, 0.25, 0.49, 0.25, 0.4854, 0.2968, 0.05045, 0.1167, 0.02827, 0.1582, 0.02827, 0.1582, 0.05045, 0.1167, 0.49, 0.25, 0.4854, 0.2032, 0.4854, 0.2032, 0.49, 0.25, 0.02827, 0.1582, 0.01461, 0.2032, 0.01461, 0.2032, 0.02827, 0.1582, 0.4854, 0.2032, 0.4717, 0.1582, 0.4717, 0.1582, 0.4854, 0.2032, 0.01461, 0.2032, 0.01, 0.25, 0.01, 0.25, 0.01461, 0.2032, 0.4717, 0.1582, 0.4496, 0.1167, 0.4496, 0.1167, 0.4717, 0.1582, 0.01, 0.25, 0.01461, 0.2968, 0.01461, 0.2968, 0.01, 0.25, 0.4496, 0.1167, 0.4197, 0.08029, 0.4197, 0.08029, 0.4496, 0.1167, 0.01461, 0.2968, 0.02827, 0.3418, 0.02827, 0.3418, 0.01461, 0.2968, 0.4197, 0.08029, 0.3833, 0.05045, 0.3833, 0.05045, 0.4197, 0.08029, 0.02827, 0.3418, 0.05045, 0.3833, 0.05045, 0.3833, 0.02827, 0.3418, 0.3833, 0.05045, 0.3418, 0.02827, 0.3418, 0.02827, 0.3833, 0.05045, 0.25, 0.49, 0.2968, 0.4854, 0.2968, 0.4854, 0.25, 0.49, 0.05045, 0.3833, 0.08029, 0.4197, 0.08029, 0.4197, 0.05045, 0.3833, 0.3418, 0.02827, 0.2968, 0.01461, 0.2968, 0.01461, 0.3418, 0.02827, 0.2968, 0.4854, 0.3418, 0.4717, 0.3418, 0.4717, 0.2968, 0.4854, 0.08029, 0.4197, 0.1167, 0.4496, 0.1167, 0.4496, 0.08029, 0.4197, 0.2968, 0.01461, 0.25, 0.01, 0.25, 0.01, 0.2968, 0.01461, 0.75, 0.49, 0.7968, 0.4854, 0.8418, 0.4717, 0.8833, 0.4496, 0.9197, 0.4197, 0.9496, 0.3833, 0.9717, 0.3418, 0.9854, 0.2968, 0.99, 0.25, 0.9854, 0.2032, 0.9717, 0.1582, 0.9496, 0.1167, 0.9197, 0.08029, 0.8833, 0.05045, 0.8418, 0.02827, 0.7968, 0.01461, 0.75, 0.01, 0.7032, 0.01461, 0.6582, 0.02827, 0.6167, 0.05045, 0.5803, 0.08029, 0.5504, 0.1167, 0.5283, 0.1582, 0.5146, 0.2032, 0.51, 0.25, 0.5146, 0.2968, 0.5283, 0.3418, 0.5504, 0.3833, 0.5803, 0.4197, 0.6167, 0.4496, 0.6582, 0.4717, 0.7032, 0.4854, 0.1167, 0.05045, 0.08029, 0.08029, 0.08029, 0.08029, 0.1167, 0.05045, 0.4717, 0.3418, 0.4854, 0.2968, 0.4854, 0.2968, 0.4717, 0.3418, 0.08029, 0.08029, 0.05045, 0.1167, 0.05045, 0.1167, 0.08029, 0.08029, 0.4854, 0.2968, 0.49, 0.25, 0.49, 0.25, 0.4854, 0.2968, 0.05045, 0.1167, 0.02827, 0.1582, 0.02827, 0.1582, 0.05045, 0.1167, 0.49, 0.25, 0.4854, 0.2032, 0.4854, 0.2032, 0.49, 0.25, 0.02827, 0.1582, 0.01461, 0.2032, 0.01461, 0.2032, 0.02827, 0.1582, 0.4854, 0.2032, 0.4717, 0.1582, 0.4717, 0.1582, 0.4854, 0.2032, 0.01461, 0.2032, 0.01, 0.25, 0.01, 0.25, 0.01461, 0.2032, 0.4717, 0.1582, 0.4496, 0.1167, 0.4496, 0.1167, 0.4717, 0.1582, 0.01, 0.25, 0.01461, 0.2968, 0.01461, 0.2968, 0.01, 0.25, 0.4496, 0.1167, 0.4197, 0.08029, 0.4197, 0.08029, 0.4496, 0.1167, 0.01461, 0.2968, 0.02827, 0.3418, 0.02827, 0.3418, 0.01461, 0.2968, 0.4197, 0.08029, 0.3833, 0.05045, 0.3833, 0.05045, 0.4197, 0.08029, 0.02827, 0.3418, 0.05045, 0.3833, 0.05045, 0.3833, 0.02827, 0.3418, 0.3833, 0.05045, 0.3418, 0.02827, 0.3418, 0.02827, 0.3833, 0.05045, 0.25, 0.49, 0.2968, 0.4854, 0.2968, 0.4854, 0.25, 0.49, 0.05045, 0.3833, 0.08029, 0.4197, 0.08029, 0.4197, 0.05045, 0.3833, 0.3418, 0.02827, 0.2968, 0.01461, 0.2968, 0.01461, 0.3418, 0.02827, 0.2968, 0.4854, 0.3418, 0.4717, 0.3418, 0.4717, 0.2968, 0.4854, 0.08029, 0.4197, 0.1167, 0.4496, 0.1167, 0.4496, 0.08029, 0.4197, 0.2968, 0.01461, 0.25, 0.01, 0.25, 0.01, 0.2968, 0.01461, 0.3418, 0.4717, 0.3833, 0.4496, 0.3833, 0.4496, 0.3418, 0.4717, 0.1167, 0.4496, 0.1582, 0.4717, 0.1582, 0.4717, 0.1167, 0.4496, 0.25, 0.01, 0.2032, 0.01461, 0.2032, 0.01461, 0.25, 0.01, 0.3833, 0.4496, 0.4197, 0.4197, 0.4197, 0.4197, 0.3833, 0.4496, 0.1582, 0.4717, 0.2032, 0.4854, 0.2032, 0.4854, 0.1582, 0.4717, 0.2032, 0.01461, 0.1582, 0.02827, 0.1582, 0.02827, 0.2032, 0.01461, 0.4197, 0.4197, 0.4496, 0.3833, 0.4496, 0.3833, 0.4197, 0.4197, 0.2032, 0.4854, 0.25, 0.49, 0.25, 0.49, 0.2032, 0.4854, 0.1582, 0.02827, 0.1167, 0.05045, 0.1167, 0.05045, 0.1582, 0.02827])
me_cone.use_remesh_fix_poles = True
me_cone.use_remesh_preserve_attributes = False
me_cone.use_mirror_vertex_groups = False
me_cone.update()
me_cube_001 = bpy.data.meshes.new('Cube.001')
me_cube_001.from_pydata([(0.8378, -1.0, -1.0), (0.8378, -1.0, 0.8665), (0.4777, -1.0, -1.0), (0.4777, -1.0, 0.8665), (0.4459, -1.0, 1.0), (0.7304, -1.0, -1.0), (-0.5626, -1.161, -1.165), (-0.5626, -1.161, 1.165), (0.4459, -1.161, 1.165), (0.7304, -1.161, -1.165), (0.5342, -0.9688, 0.8646), (0.5496, -0.9688, 0.9967), (0.6379, -0.866, 0.8597), (0.6516, -0.866, 0.9777), (0.6979, -0.6516, 0.8643), (0.7108, -0.6516, 0.9529), (0.7016, -0.2811, 0.8895), (0.7071, -0.2811, 0.9277), (0.7611, -0.189, 0.8873), (0.7648, -0.189, 0.9129), (0.7875, -0.189, 0.8834), (0.7912, -0.189, 0.9091), (0.8378, 0.0, -1.0), (0.8378, 0.0, 0.8665), (0.4777, 0.0, 0.8665), (0.4777, 0.0, -1.0), (0.4459, 0.0, 1.0), (0.7304, 0.0, -1.0), (-0.5626, 0.0, -1.165), (-0.5626, 0.0, 1.165), (0.4459, 0.0, 1.165), (0.7304, 0.0, -1.165), (0.5342, 5.96e-08, 0.8646), (0.5496, 5.96e-08, 0.9967), (0.6379, 0.0, 0.8597), (0.6516, 0.0, 0.9777), (0.6979, 5.96e-08, 0.8643), (0.7108, 5.96e-08, 0.9529), (0.7016, 5.96e-08, 0.8895), (0.7071, 5.96e-08, 0.9277), (0.7611, 5.96e-08, 0.8873), (0.7648, 5.96e-08, 0.9129), (0.7875, 5.96e-08, 0.8834), (0.7912, 5.96e-08, 0.9091), (0.7949, -0.5393, 0.1153), (0.7949, -0.4951, 0.1484), (0.7949, -0.4398, 0.1705), (0.7949, -0.3495, 0.1705), (0.7949, -0.2702, 0.154), (0.7949, -0.2352, 0.1226), (0.7949, -0.2278, 0.08577), (0.7949, -0.2776, 0.06549), (0.7949, -0.3347, 0.04706), (0.7949, -0.3864, 0.04153), (0.7949, -0.4674, 0.05812), (0.7949, -0.532, 0.08208), (0.8378, -0.6399, 0.171), (0.8378, -0.1389, 0.1699), (0.8378, -0.6674, 0.1415), (0.8378, -0.1143, 0.1496), (0.8378, -0.09537, 0.07679), (0.8378, -0.1331, 0.01742), (0.8378, -0.2303, -0.02305), (0.8378, -0.3436, -0.05004), (0.8378, -0.4731, -0.05004), (0.8378, -0.5568, -0.02305), (0.8378, -0.6539, 0.0471), (0.8378, -0.6863, 0.1254), (0.8378, -0.6296, 0.182), (0.8378, -0.5649, 0.2171), (0.8378, -0.4623, 0.2468), (0.8378, -0.3112, 0.2468), (0.8378, -0.206, 0.2252), (0.8647, -0.6566, 0.2033), (0.8647, -0.7007, 0.2884), (0.8647, -0.6728, 0.1928), (0.8647, -0.7214, 0.2657), (0.8647, -0.7807, 0.1496), (0.8647, -0.8158, 0.07409), (0.8647, -0.6269, 0.2225), (0.8647, -0.5568, 0.2549), (0.8647, -0.4435, 0.2954), (0.8647, -0.3031, 0.3007), (0.8647, -0.1952, 0.2927), (0.8647, -0.2168, 0.3331), (0.8647, -0.3112, 0.3709), (0.8647, -0.4569, 0.3817), (0.8647, -0.5919, 0.3655), (0.8647, -0.6674, 0.325), (0.8378, 0.0, -0.5978), (0.7987, -0.465, -0.5169), (0.8378, -0.4111, -0.5519), (0.8378, -0.3112, -0.5816), (0.8378, -0.1628, -0.5924), (0.8378, -0.08457, -0.5951), (0.7987, 0.0, -0.6248), (0.7987, -0.4381, -0.5762), (0.7987, -0.3571, -0.6032), (0.7987, -0.2222, -0.6275), (0.7987, -0.152, -0.6275), (0.7987, 0.0, -0.6626), (0.8378, 0.0, -0.703), (0.7987, -0.07378, -0.6599), (0.7987, -0.1925, -0.6653), (0.7987, -0.2923, -0.6491), (0.7987, -0.3976, -0.6194), (0.7987, -0.4542, -0.5951), (0.8378, -0.4893, -0.5762), (0.8378, -0.4623, -0.6329), (0.8378, -0.3976, -0.6599), (0.8378, -0.3058, -0.6815), (0.8378, -0.2303, -0.6949), (0.8378, -0.1655, -0.7084), (0.8378, 0.0, 0.09028), (0.8828, 0.0, -0.4251), (0.8378, -0.05219, 0.01742), (0.898, -0.08457, -0.1013), (0.898, -0.08727, -0.2146), (0.9431, -0.09267, -0.297), (0.899, -0.09267, -0.3684), (0.8828, -0.036, -0.4197), (0.9431, 0.0, -0.307), (0.8378, 0.0, -0.5832), (0.8206, -0.4077, -0.5446), (0.8273, -0.3384, -0.5651), (0.8327, -0.2601, -0.5774), (0.8312, -0.1705, -0.5806), (0.8378, -0.0789, -0.5797), (0.8378, 0.0, -0.4626), (0.8378, 0.0, 0.1119), (0.8378, -0.03763, 0.08073), (0.833, -0.1044, -0.04846), (0.8333, -0.1308, -0.2202), (0.8338, -0.1294, -0.2969), (0.8355, -0.158, -0.3867), (0.8378, -0.1313, -0.4368), (0.8378, -0.07212, -0.4669), (0.8793, 0.0, 0.02048), (0.8793, -0.05941, -0.009043), (0.8793, -0.03081, 0.008281), (0.834, -0.1302, -0.304), (0.9376, -0.09201, -0.2855), (0.8338, -0.1295, -0.2923), (0.8738, 0.0, -0.4326), (0.93, -0.09905, -0.2979), (0.9084, -0.1229, -0.328), (0.8927, -0.1403, -0.3582), (0.8837, -0.1184, -0.3784), (0.8754, -0.09119, -0.4075), (0.873, -0.0765, -0.4239), (0.8736, -0.05454, -0.4297), (0.8378, -0.06009, -0.465), (0.8378, -0.653, 0.1962), (0.8378, -0.7119, 0.31), (0.8378, -0.682, 0.345), (0.8378, -0.5832, 0.3878), (0.8378, -0.4512, 0.4101), (0.8378, -0.346, 0.4006), (0.8378, -0.2356, 0.3695), (0.8378, -0.1923, 0.329), (0.8378, -0.1695, 0.2796), (0.8378, -0.268, 0.2804), (0.8378, -0.422, 0.275), (0.8378, -0.5106, 0.2538), (0.8378, -0.6412, 0.2073), (0.8378, -0.8093, 0.1187), (0.8378, -0.7865, 0.1867), (0.8378, -0.7407, 0.2762), (0.8378, -0.6931, 0.1587), (0.8378, -0.8327, 0.04893)], [], [(22, 101, 112, 111, 110, 109, 108, 107, 90, 0), (25, 22, 0, 2), (2, 3, 4, 5), (23, 24, 3, 1), (25, 2, 5, 27), (0, 1, 3, 2), (5, 4, 8, 9), (27, 5, 9, 31), (9, 8, 7, 6), (30, 29, 7, 8), (28, 31, 9, 6), (11, 10, 12, 13), (4, 3, 10, 11), (26, 4, 11, 33), (35, 13, 15, 37), (33, 11, 13, 35), (13, 12, 14, 15), (39, 17, 19, 41), (15, 14, 16, 17), (37, 15, 17, 39), (17, 16, 18, 19), (19, 18, 20, 21), (41, 19, 21, 43), (18, 40, 42, 20), (20, 42, 43, 21), (16, 38, 40, 18), (12, 34, 36, 14), (14, 36, 38, 16), (10, 32, 34, 12), (6, 7, 29, 28), (4, 26, 30, 8), (3, 24, 32, 10), (1, 153, 154, 155, 156, 157, 158, 159, 160, 161, 162, 163, 164, 152, 56, 68, 69, 70, 71, 72, 57, 23), (49, 48, 47, 46, 45, 44, 55, 54, 53, 52, 51, 50), (56, 58, 67, 66, 65, 64, 63, 62, 61, 60, 59, 57, 50, 51, 52, 53, 54, 55, 44), (57, 72, 71, 70, 69, 68, 56, 44, 45, 46, 47, 48, 49, 50), (74, 76, 77, 78, 75, 73), (73, 79, 80, 81, 82, 83, 84, 85, 86, 87, 88, 74), (0, 90, 123, 124, 125, 126, 127, 122, 128, 151, 136, 135, 134, 140, 133, 142, 132, 131, 130, 129, 23, 57, 59, 60, 61, 62, 63, 64, 65, 66, 67, 58, 56, 152, 168, 169, 165, 166, 167, 153, 1), (90, 96, 97, 98, 99, 95, 89, 94, 93, 92, 91), (90, 107, 108, 109, 110, 111, 112, 101, 100, 102, 103, 104, 105, 106), (106, 105, 104, 103, 102, 100, 95, 99, 98, 97, 96, 90), (113, 115, 138, 139, 137), (121, 118, 119, 120, 114), (122, 127, 126, 125, 124, 123, 90, 91, 92, 93, 94, 89), (129, 130, 131, 132, 142, 141, 117, 116, 138, 115, 113), (137, 121, 113), (137, 139, 138, 116, 117, 141, 118, 121), (118, 144, 145, 146, 147, 148, 149, 150, 143, 114, 120, 119), (141, 142, 133, 140, 144, 118), (143, 150, 151, 128), (151, 150, 149, 148, 147, 146, 145, 144, 140, 134, 135, 136), (152, 164, 163, 162, 161, 160, 159, 158, 157, 156, 155, 154, 153, 74, 88, 87, 86, 85, 84, 83, 82, 81, 80, 79, 73), (153, 167, 166, 165, 169, 168, 152, 73, 75, 78, 77, 76, 74)])
_uv = me_cube_001.uv_layers.new(name='UVMap')
_uv.uv.foreach_set('vector', [0.375, 0.625, 0.4148, 0.625, 0.4141, 0.6457, 0.4141, 0.6545, 0.4155, 0.6642, 0.4184, 0.6747, 0.4227, 0.6852, 0.4318, 0.6862, 0.4397, 0.6831, 0.375, 0.75, 0.3092, 0.625, 0.375, 0.625, 0.375, 0.75, 0.3092, 0.75, 0.375, 0.8158, 0.625, 0.8158, 0.625, 0.8158, 0.375, 0.8158, 0.625, 0.625, 0.6908, 0.625, 0.6908, 0.75, 0.625, 0.75, 0.3092, 0.625, 0.3092, 0.75, 0.3092, 0.75, 0.3092, 0.625, 0.375, 0.75, 0.625, 0.75, 0.625, 0.8158, 0.375, 0.8158, 0.375, 0.8158, 0.625, 0.8158, 0.625, 0.8158, 0.375, 0.8158, 0.3092, 0.625, 0.3092, 0.75, 0.3092, 0.75, 0.3092, 0.625, 0.375, 0.8158, 0.625, 0.8158, 0.625, 1.0, 0.375, 1.0, 0.6908, 0.625, 0.875, 0.625, 0.875, 0.75, 0.6908, 0.75, 0.125, 0.625, 0.3092, 0.625, 0.3092, 0.75, 0.125, 0.75, 0.625, 0.8158, 0.625, 0.8158, 0.625, 0.8158, 0.625, 0.8158, 0.625, 0.8158, 0.625, 0.8158, 0.625, 0.8158, 0.625, 0.8158, 0.6908, 0.625, 0.6908, 0.75, 0.6908, 0.75, 0.6908, 0.625, 0.6908, 0.625, 0.6908, 0.75, 0.6908, 0.75, 0.6908, 0.625, 0.6908, 0.625, 0.6908, 0.75, 0.6908, 0.75, 0.6908, 0.625, 0.625, 0.8158, 0.625, 0.8158, 0.625, 0.8158, 0.625, 0.8158, 0.6908, 0.625, 0.6908, 0.75, 0.6908, 0.75, 0.6908, 0.625, 0.625, 0.8158, 0.625, 0.8158, 0.625, 0.8158, 0.625, 0.8158, 0.6908, 0.625, 0.6908, 0.75, 0.6908, 0.75, 0.6908, 0.625, 0.625, 0.8158, 0.625, 0.8158, 0.625, 0.8158, 0.625, 0.8158, 0.625, 0.8158, 0.625, 0.8158, 0.625, 0.8158, 0.625, 0.8158, 0.6908, 0.625, 0.6908, 0.75, 0.6908, 0.75, 0.6908, 0.625, 0.6908, 0.75, 0.6908, 0.625, 0.6908, 0.625, 0.6908, 0.75, 0.6908, 0.75, 0.6908, 0.625, 0.6908, 0.625, 0.6908, 0.75, 0.6908, 0.75, 0.6908, 0.625, 0.6908, 0.625, 0.6908, 0.75, 0.6908, 0.75, 0.6908, 0.625, 0.6908, 0.625, 0.6908, 0.75, 0.6908, 0.75, 0.6908, 0.625, 0.6908, 0.625, 0.6908, 0.75, 0.6908, 0.75, 0.6908, 0.625, 0.6908, 0.625, 0.6908, 0.75, 0.375, 0.0, 0.625, 0.0, 0.625, 0.125, 0.375, 0.125, 0.6908, 0.75, 0.6908, 0.625, 0.6908, 0.625, 0.6908, 0.75, 0.6908, 0.75, 0.6908, 0.625, 0.6908, 0.625, 0.6908, 0.75, 0.625, 0.75, 0.5505, 0.714, 0.5552, 0.7103, 0.5609, 0.6979, 0.5639, 0.6814, 0.5626, 0.6683, 0.5584, 0.6545, 0.553, 0.649, 0.5464, 0.6462, 0.5465, 0.6585, 0.5458, 0.6777, 0.5429, 0.6888, 0.5367, 0.7051, 0.5352, 0.7066, 0.5319, 0.705, 0.5333, 0.7037, 0.538, 0.6956, 0.542, 0.6828, 0.542, 0.6639, 0.5391, 0.6507, 0.5317, 0.6424, 0.625, 0.625, 0.5265, 0.646, 0.5326, 0.6524, 0.5359, 0.6669, 0.5359, 0.6835, 0.5315, 0.6936, 0.525, 0.7017, 0.5185, 0.7003, 0.5138, 0.6885, 0.5106, 0.6737, 0.5116, 0.6642, 0.5153, 0.6538, 0.5192, 0.6447, 0.5319, 0.705, 0.5279, 0.7084, 0.5257, 0.7108, 0.5153, 0.7067, 0.5059, 0.6946, 0.5022, 0.6841, 0.5022, 0.668, 0.5059, 0.6538, 0.5113, 0.6416, 0.5192, 0.6369, 0.529, 0.6393, 0.5317, 0.6424, 0.5192, 0.6447, 0.5153, 0.6538, 0.5116, 0.6642, 0.5106, 0.6737, 0.5138, 0.6885, 0.5185, 0.7003, 0.525, 0.7017, 0.5317, 0.6424, 0.5391, 0.6507, 0.542, 0.6639, 0.542, 0.6828, 0.538, 0.6956, 0.5333, 0.7037, 0.5319, 0.705, 0.525, 0.7017, 0.5315, 0.6936, 0.5359, 0.6835, 0.5359, 0.6669, 0.5326, 0.6524, 0.5265, 0.646, 0.5192, 0.6447, 0.5476, 0.7126, 0.5445, 0.7152, 0.529, 0.7226, 0.5189, 0.727, 0.5348, 0.7091, 0.5362, 0.7071, 0.5362, 0.7071, 0.5387, 0.7034, 0.5431, 0.6946, 0.5485, 0.6804, 0.5492, 0.6629, 0.5481, 0.6494, 0.5536, 0.6521, 0.5586, 0.6639, 0.5601, 0.6821, 0.5579, 0.699, 0.5525, 0.7084, 0.5476, 0.7126, 0.375, 0.75, 0.4397, 0.6831, 0.436, 0.6759, 0.4332, 0.6673, 0.4316, 0.6575, 0.4312, 0.6463, 0.4313, 0.6349, 0.4308, 0.625, 0.447, 0.625, 0.4467, 0.627, 0.4464, 0.6285, 0.4504, 0.6359, 0.4571, 0.6393, 0.4666, 0.641, 0.4676, 0.6412, 0.4682, 0.6412, 0.4794, 0.6413, 0.5024, 0.638, 0.5198, 0.6297, 0.5239, 0.625, 0.625, 0.625, 0.5317, 0.6424, 0.529, 0.6393, 0.5192, 0.6369, 0.5113, 0.6416, 0.5059, 0.6538, 0.5022, 0.668, 0.5022, 0.6841, 0.5059, 0.6946, 0.5153, 0.7067, 0.5257, 0.7108, 0.5279, 0.7084, 0.5319, 0.705, 0.5352, 0.7066, 0.5302, 0.7116, 0.5155, 0.7291, 0.5248, 0.7262, 0.534, 0.7233, 0.5459, 0.7176, 0.5505, 0.714, 0.625, 0.75, 0.4397, 0.6831, 0.4318, 0.6798, 0.4281, 0.6696, 0.4249, 0.6528, 0.4249, 0.644, 0.4253, 0.625, 0.4289, 0.625, 0.4292, 0.6356, 0.4296, 0.6454, 0.431, 0.6639, 0.435, 0.6764, 0.4397, 0.6831, 0.4318, 0.6862, 0.4227, 0.6852, 0.4184, 0.6747, 0.4155, 0.6642, 0.4141, 0.6545, 0.4141, 0.6457, 0.4148, 0.625, 0.4202, 0.625, 0.4206, 0.6342, 0.4198, 0.6491, 0.422, 0.6615, 0.426, 0.6747, 0.4292, 0.6818, 0.4292, 0.6818, 0.426, 0.6747, 0.422, 0.6615, 0.4198, 0.6491, 0.4206, 0.6342, 0.4202, 0.625, 0.4253, 0.625, 0.4249, 0.644, 0.4249, 0.6528, 0.4281, 0.6696, 0.4318, 0.6798, 0.4397, 0.6831, 0.521, 0.625, 0.5113, 0.6315, 0.5077, 0.6324, 0.5101, 0.6289, 0.5117, 0.625, 0.4678, 0.625, 0.4675, 0.6366, 0.4596, 0.6366, 0.4527, 0.6295, 0.452, 0.625, 0.4308, 0.625, 0.4313, 0.6349, 0.4312, 0.6463, 0.4316, 0.6575, 0.4332, 0.6673, 0.436, 0.6759, 0.4397, 0.6831, 0.435, 0.6764, 0.431, 0.6639, 0.4296, 0.6454, 0.4292, 0.6356, 0.4289, 0.625, 0.5239, 0.625, 0.5198, 0.6297, 0.5024, 0.638, 0.4794, 0.6413, 0.4682, 0.6412, 0.4691, 0.6365, 0.4802, 0.6359, 0.4954, 0.6356, 0.5077, 0.6324, 0.5113, 0.6315, 0.521, 0.625, 0.5117, 0.625, 0.4678, 0.625, 0.521, 0.625, 0.5117, 0.625, 0.5101, 0.6289, 0.5077, 0.6324, 0.4954, 0.6356, 0.4802, 0.6359, 0.4691, 0.6365, 0.4675, 0.6366, 0.4678, 0.625, 0.4675, 0.6366, 0.4674, 0.6371, 0.465, 0.6373, 0.461, 0.6371, 0.4576, 0.6352, 0.4536, 0.6318, 0.4522, 0.6291, 0.4514, 0.6263, 0.451, 0.625, 0.452, 0.625, 0.4527, 0.6295, 0.4596, 0.6366, 0.4691, 0.6365, 0.4682, 0.6412, 0.4676, 0.6412, 0.4666, 0.641, 0.4674, 0.6371, 0.4675, 0.6366, 0.451, 0.625, 0.4514, 0.6263, 0.4467, 0.627, 0.447, 0.625, 0.4467, 0.627, 0.4514, 0.6263, 0.4522, 0.6291, 0.4536, 0.6318, 0.4576, 0.6352, 0.461, 0.6371, 0.465, 0.6373, 0.4674, 0.6371, 0.4666, 0.641, 0.4571, 0.6393, 0.4504, 0.6359, 0.4464, 0.6285, 0.5352, 0.7066, 0.5367, 0.7051, 0.5429, 0.6888, 0.5458, 0.6777, 0.5465, 0.6585, 0.5464, 0.6462, 0.553, 0.649, 0.5584, 0.6545, 0.5626, 0.6683, 0.5639, 0.6814, 0.5609, 0.6979, 0.5552, 0.7103, 0.5505, 0.714, 0.5476, 0.7126, 0.5525, 0.7084, 0.5579, 0.699, 0.5601, 0.6821, 0.5586, 0.6639, 0.5536, 0.6521, 0.5481, 0.6494, 0.5492, 0.6629, 0.5485, 0.6804, 0.5431, 0.6946, 0.5387, 0.7034, 0.5362, 0.7071, 0.5505, 0.714, 0.5459, 0.7176, 0.534, 0.7233, 0.5248, 0.7262, 0.5155, 0.7291, 0.5302, 0.7116, 0.5352, 0.7066, 0.5362, 0.7071, 0.5348, 0.7091, 0.5189, 0.727, 0.529, 0.7226, 0.5445, 0.7152, 0.5476, 0.7126])
me_cube_001.use_remesh_fix_poles = True
me_cube_001.use_remesh_preserve_attributes = False
me_cube_001.use_mirror_vertex_groups = False
me_cube_001.update()
me_cube_002 = bpy.data.meshes.new('Cube.002')
me_cube_002.from_pydata([(0.8378, -1.0, -1.0), (0.8378, -1.0, 0.8665), (0.8378, 1.0, -1.0), (0.8378, 1.0, 0.8665), (0.4777, 1.0, -1.0), (0.4777, 1.0, 0.8665), (0.4777, -1.0, -1.0), (0.4777, -1.0, 0.8665), (0.7304, 1.0, -1.0), (0.4459, -1.0, 1.0), (0.4459, 1.0, 1.0), (0.7304, -1.0, -1.0), (-0.5626, 1.161, -1.165), (-0.5626, -1.161, -1.165), (-0.5626, -1.161, 1.165), (-0.5626, 1.161, 1.165), (0.7304, 1.161, -1.165), (0.4459, -1.161, 1.165), (0.4459, 1.161, 1.165), (0.7304, -1.161, -1.165), (0.5342, -0.9688, 0.8646), (0.5496, -0.9688, 0.9967), (0.5496, 0.9688, 0.9967), (0.5342, 0.9688, 0.8646), (0.6379, -0.866, 0.8597), (0.6516, -0.866, 0.9777), (0.6516, 0.866, 0.9777), (0.6379, 0.866, 0.8597), (0.6979, -0.6516, 0.8643), (0.7108, -0.6516, 0.9529), (0.7108, 0.6516, 0.9529), (0.6979, 0.6516, 0.8643), (0.7016, -0.2811, 0.8895), (0.7071, -0.2811, 0.9277), (0.7071, 0.2811, 0.9277), (0.7016, 0.2811, 0.8895), (0.7611, -0.189, 0.8873), (0.7648, -0.189, 0.9129), (0.7648, 0.189, 0.9129), (0.7611, 0.189, 0.8873), (0.7875, -0.189, 0.8834), (0.7912, -0.189, 0.9091), (0.7912, 0.189, 0.9091), (0.7875, 0.189, 0.8834)], [], [(4, 5, 3, 2), (2, 3, 1, 0), (7, 5, 23, 20), (4, 2, 0, 6), (6, 7, 9, 11), (3, 5, 7, 1), (4, 6, 11, 8), (0, 1, 7, 6), (5, 4, 8, 10), (10, 8, 16, 18), (9, 10, 18, 17), (11, 9, 17, 19), (8, 11, 19, 16), (13, 14, 15, 12), (19, 17, 14, 13), (18, 15, 14, 17), (12, 16, 19, 13), (12, 15, 18, 16), (21, 20, 24, 25), (9, 7, 20, 21), (5, 10, 22, 23), (10, 9, 21, 22), (26, 25, 29, 30), (22, 21, 25, 26), (23, 22, 26, 27), (20, 23, 27, 24), (28, 31, 35, 32), (27, 26, 30, 31), (24, 27, 31, 28), (25, 24, 28, 29), (34, 33, 37, 38), (29, 28, 32, 33), (30, 29, 33, 34), (31, 30, 34, 35), (39, 38, 42, 43), (35, 34, 38, 39), (32, 35, 39, 36), (33, 32, 36, 37), (40, 43, 42, 41), (36, 39, 43, 40), (37, 36, 40, 41), (38, 37, 41, 42)])
_uv = me_cube_002.uv_layers.new(name='UVMap')
_uv.uv.foreach_set('vector', [0.375, 0.4342, 0.625, 0.4342, 0.625, 0.5, 0.375, 0.5, 0.375, 0.5, 0.625, 0.5, 0.625, 0.75, 0.375, 0.75, 0.6908, 0.75, 0.6908, 0.5, 0.6908, 0.5, 0.6908, 0.75, 0.3092, 0.5, 0.375, 0.5, 0.375, 0.75, 0.3092, 0.75, 0.375, 0.8158, 0.625, 0.8158, 0.625, 0.8158, 0.375, 0.8158, 0.625, 0.5, 0.6908, 0.5, 0.6908, 0.75, 0.625, 0.75, 0.3092, 0.5, 0.3092, 0.75, 0.3092, 0.75, 0.3092, 0.5, 0.375, 0.75, 0.625, 0.75, 0.625, 0.8158, 0.375, 0.8158, 0.625, 0.4342, 0.375, 0.4342, 0.375, 0.4342, 0.625, 0.4342, 0.625, 0.4342, 0.375, 0.4342, 0.375, 0.4342, 0.625, 0.4342, 0.6908, 0.75, 0.6908, 0.5, 0.6908, 0.5, 0.6908, 0.75, 0.375, 0.8158, 0.625, 0.8158, 0.625, 0.8158, 0.375, 0.8158, 0.3092, 0.5, 0.3092, 0.75, 0.3092, 0.75, 0.3092, 0.5, 0.375, 0.0, 0.625, 0.0, 0.625, 0.25, 0.375, 0.25, 0.375, 0.8158, 0.625, 0.8158, 0.625, 1.0, 0.375, 1.0, 0.6908, 0.5, 0.875, 0.5, 0.875, 0.75, 0.6908, 0.75, 0.125, 0.5, 0.3092, 0.5, 0.3092, 0.75, 0.125, 0.75, 0.375, 0.25, 0.625, 0.25, 0.625, 0.4342, 0.375, 0.4342, 0.625, 0.8158, 0.625, 0.8158, 0.625, 0.8158, 0.625, 0.8158, 0.625, 0.8158, 0.625, 0.8158, 0.625, 0.8158, 0.625, 0.8158, 0.625, 0.4342, 0.625, 0.4342, 0.625, 0.4342, 0.625, 0.4342, 0.6908, 0.5, 0.6908, 0.75, 0.6908, 0.75, 0.6908, 0.5, 0.6908, 0.5, 0.6908, 0.75, 0.6908, 0.75, 0.6908, 0.5, 0.6908, 0.5, 0.6908, 0.75, 0.6908, 0.75, 0.6908, 0.5, 0.625, 0.4342, 0.625, 0.4342, 0.625, 0.4342, 0.625, 0.4342, 0.6908, 0.75, 0.6908, 0.5, 0.6908, 0.5, 0.6908, 0.75, 0.6908, 0.75, 0.6908, 0.5, 0.6908, 0.5, 0.6908, 0.75, 0.625, 0.4342, 0.625, 0.4342, 0.625, 0.4342, 0.625, 0.4342, 0.6908, 0.75, 0.6908, 0.5, 0.6908, 0.5, 0.6908, 0.75, 0.625, 0.8158, 0.625, 0.8158, 0.625, 0.8158, 0.625, 0.8158, 0.6908, 0.5, 0.6908, 0.75, 0.6908, 0.75, 0.6908, 0.5, 0.625, 0.8158, 0.625, 0.8158, 0.625, 0.8158, 0.625, 0.8158, 0.6908, 0.5, 0.6908, 0.75, 0.6908, 0.75, 0.6908, 0.5, 0.625, 0.4342, 0.625, 0.4342, 0.625, 0.4342, 0.625, 0.4342, 0.625, 0.4342, 0.625, 0.4342, 0.625, 0.4342, 0.625, 0.4342, 0.625, 0.4342, 0.625, 0.4342, 0.625, 0.4342, 0.625, 0.4342, 0.6908, 0.75, 0.6908, 0.5, 0.6908, 0.5, 0.6908, 0.75, 0.625, 0.8158, 0.625, 0.8158, 0.625, 0.8158, 0.625, 0.8158, 0.6908, 0.75, 0.6908, 0.5, 0.6908, 0.5, 0.6908, 0.75, 0.6908, 0.75, 0.6908, 0.5, 0.6908, 0.5, 0.6908, 0.75, 0.625, 0.8158, 0.625, 0.8158, 0.625, 0.8158, 0.625, 0.8158, 0.6908, 0.5, 0.6908, 0.75, 0.6908, 0.75, 0.6908, 0.5])
me_cube_002.use_remesh_fix_poles = True
me_cube_002.use_remesh_preserve_attributes = False
me_cube_002.use_mirror_vertex_groups = False
me_cube_002.update()

# ---- objects
ob_empty = bpy.data.objects.new('Empty', None)
ob_cone = bpy.data.objects.new('Cone', me_cone)
ob_cube = bpy.data.objects.new('Cube', me_cube_001)
ob_cube_001 = bpy.data.objects.new('Cube.001', me_cube_002)

# ---- transforms, parenting, visibility, modifiers, constraints
ob_empty.location = (-0.364, 0.0, 0.8269)
ob_empty.rotation_euler = (1.571, -0.0, 1.571)
ob_empty.scale = (0.6628, 0.6628, 0.6628)
ob_empty.empty_display_type = 'IMAGE'
ob_empty.empty_display_size = 5.0
ob_empty.lineart.crease_threshold = 0.0
ob_cone.location = (0.0, 0.08229, 1.481)
ob_cone.scale = (0.6227, 0.6227, 0.6227)
ob_cone.lineart.crease_threshold = 0.0
ob_cube.location = (0.0, -0.1231, 1.706)
ob_cube.scale = (0.2728, 0.2728, 0.2728)
ob_cube.lineart.crease_threshold = 0.0
_m = ob_cube.modifiers.new('Mirror', 'MIRROR')
_m.use_axis = (False, True, False)
ob_cube_001.location = (0.0, -0.1231, 3.651)
ob_cube_001.scale = (0.2728, 0.2728, 0.2728)
ob_cube_001.lineart.crease_threshold = 0.0

# ---- collection membership
col_collection.objects.link(ob_empty)
col_collection.objects.link(ob_cone)
col_collection.objects.link(ob_cube)
col_collection.objects.link(ob_cube_001)

# ---- scene / render settings (as saved in the file)
scene.frame_start = 1; scene.frame_end = 250; scene.frame_set(1)
scene.render.engine = 'BLENDER_EEVEE_NEXT'
scene.cycles.use_denoising = False
scene.cycles.samples = 128
scene.cycles.sampling_pattern = 'TABULATED_SOBOL'
scene.cycles.use_adaptive_sampling = False
scene.cycles.use_light_tree = False
scene.view_settings.view_transform = 'Filmic'
bpy.context.view_layer.update()

# ---- added for rendering (the .blend has no active camera and no usable light): camera, sun
cam_auto = bpy.data.cameras.new('AutoCamera')
cam_auto.lens = 50.0
cam_auto.sensor_width = 36.0
cam_auto.clip_end = 1000.0
ob_auto_camera = bpy.data.objects.new('AutoCamera', cam_auto)
scene.collection.objects.link(ob_auto_camera)
ob_auto_camera.location = (3.77353, -4.44594, 5.14912)
ob_auto_camera.rotation_euler = (1.09748, -7.21219e-08, 0.694738)
scene.camera = ob_auto_camera
light_auto_sun = bpy.data.lights.new('AutoSun', 'SUN')
light_auto_sun.energy = 3.0
light_auto_sun.angle = 0.0523599
ob_auto_sun = bpy.data.objects.new('AutoSun', light_auto_sun)
scene.collection.objects.link(ob_auto_sun)
ob_auto_sun.rotation_euler = (0.872665, 0.174533, 0.523599)
bpy.context.view_layer.update()
